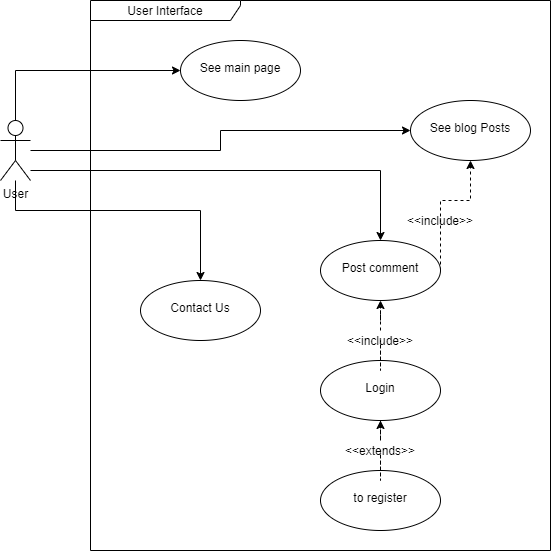

The diagram above was exported from draw.io. Its source (the exported page's mxGraphModel, read from the mxfile embedded in the PNG):
<mxGraphModel dx="1038" dy="489" grid="1" gridSize="10" guides="1" tooltips="1" connect="1" arrows="1" fold="1" page="1" pageScale="1" pageWidth="827" pageHeight="1169" math="0" shadow="0">
  <root>
    <mxCell id="0" />
    <mxCell id="1" parent="0" />
    <mxCell id="rLW-o36Fs3Dknp38xmhc-3" value="User Interface" style="shape=umlFrame;whiteSpace=wrap;html=1;width=150;height=20;" vertex="1" parent="1">
      <mxGeometry x="170" y="40" width="460" height="550" as="geometry" />
    </mxCell>
    <mxCell id="rLW-o36Fs3Dknp38xmhc-5" value="" style="edgeStyle=orthogonalEdgeStyle;rounded=0;orthogonalLoop=1;jettySize=auto;html=1;" edge="1" parent="1" source="rLW-o36Fs3Dknp38xmhc-1" target="rLW-o36Fs3Dknp38xmhc-4">
      <mxGeometry relative="1" as="geometry">
        <Array as="points">
          <mxPoint x="95" y="110" />
        </Array>
      </mxGeometry>
    </mxCell>
    <mxCell id="rLW-o36Fs3Dknp38xmhc-7" value="" style="edgeStyle=orthogonalEdgeStyle;rounded=0;orthogonalLoop=1;jettySize=auto;html=1;" edge="1" parent="1" source="rLW-o36Fs3Dknp38xmhc-1" target="rLW-o36Fs3Dknp38xmhc-6">
      <mxGeometry relative="1" as="geometry" />
    </mxCell>
    <mxCell id="rLW-o36Fs3Dknp38xmhc-9" value="" style="edgeStyle=orthogonalEdgeStyle;rounded=0;orthogonalLoop=1;jettySize=auto;html=1;" edge="1" parent="1" source="rLW-o36Fs3Dknp38xmhc-1" target="rLW-o36Fs3Dknp38xmhc-8">
      <mxGeometry relative="1" as="geometry">
        <Array as="points">
          <mxPoint x="95" y="250" />
          <mxPoint x="280" y="250" />
        </Array>
      </mxGeometry>
    </mxCell>
    <mxCell id="rLW-o36Fs3Dknp38xmhc-11" value="" style="edgeStyle=orthogonalEdgeStyle;rounded=0;orthogonalLoop=1;jettySize=auto;html=1;" edge="1" parent="1" source="rLW-o36Fs3Dknp38xmhc-1" target="rLW-o36Fs3Dknp38xmhc-10">
      <mxGeometry relative="1" as="geometry">
        <Array as="points">
          <mxPoint x="460" y="210" />
        </Array>
      </mxGeometry>
    </mxCell>
    <mxCell id="rLW-o36Fs3Dknp38xmhc-1" value="User" style="shape=umlActor;verticalLabelPosition=bottom;verticalAlign=top;html=1;" vertex="1" parent="1">
      <mxGeometry x="80" y="160" width="30" height="60" as="geometry" />
    </mxCell>
    <mxCell id="rLW-o36Fs3Dknp38xmhc-4" value="&lt;br&gt;See main page" style="ellipse;whiteSpace=wrap;html=1;verticalAlign=top;" vertex="1" parent="1">
      <mxGeometry x="260" y="80" width="120" height="60" as="geometry" />
    </mxCell>
    <mxCell id="rLW-o36Fs3Dknp38xmhc-6" value="&lt;br&gt;See blog Posts" style="ellipse;whiteSpace=wrap;html=1;verticalAlign=top;" vertex="1" parent="1">
      <mxGeometry x="490" y="140" width="120" height="60" as="geometry" />
    </mxCell>
    <mxCell id="rLW-o36Fs3Dknp38xmhc-8" value="&lt;br&gt;Contact Us" style="ellipse;whiteSpace=wrap;html=1;verticalAlign=top;" vertex="1" parent="1">
      <mxGeometry x="220" y="320" width="120" height="60" as="geometry" />
    </mxCell>
    <mxCell id="rLW-o36Fs3Dknp38xmhc-29" style="edgeStyle=orthogonalEdgeStyle;rounded=0;orthogonalLoop=1;jettySize=auto;html=1;entryX=0.5;entryY=1;entryDx=0;entryDy=0;dashed=1;" edge="1" parent="1" source="rLW-o36Fs3Dknp38xmhc-10" target="rLW-o36Fs3Dknp38xmhc-6">
      <mxGeometry relative="1" as="geometry">
        <Array as="points">
          <mxPoint x="520" y="240" />
          <mxPoint x="550" y="240" />
        </Array>
      </mxGeometry>
    </mxCell>
    <mxCell id="rLW-o36Fs3Dknp38xmhc-10" value="&lt;br&gt;Post comment" style="ellipse;whiteSpace=wrap;html=1;verticalAlign=top;" vertex="1" parent="1">
      <mxGeometry x="400" y="280" width="120" height="60" as="geometry" />
    </mxCell>
    <mxCell id="rLW-o36Fs3Dknp38xmhc-24" value="" style="edgeStyle=orthogonalEdgeStyle;rounded=0;orthogonalLoop=1;jettySize=auto;html=1;dashed=1;startArrow=none;" edge="1" parent="1" source="rLW-o36Fs3Dknp38xmhc-17" target="rLW-o36Fs3Dknp38xmhc-10">
      <mxGeometry relative="1" as="geometry" />
    </mxCell>
    <mxCell id="rLW-o36Fs3Dknp38xmhc-13" value="&lt;br&gt;Login" style="ellipse;whiteSpace=wrap;html=1;verticalAlign=top;" vertex="1" parent="1">
      <mxGeometry x="400" y="400" width="120" height="60" as="geometry" />
    </mxCell>
    <mxCell id="rLW-o36Fs3Dknp38xmhc-25" value="" style="edgeStyle=orthogonalEdgeStyle;rounded=0;orthogonalLoop=1;jettySize=auto;html=1;dashed=1;startArrow=none;" edge="1" parent="1" source="rLW-o36Fs3Dknp38xmhc-20" target="rLW-o36Fs3Dknp38xmhc-13">
      <mxGeometry relative="1" as="geometry" />
    </mxCell>
    <mxCell id="rLW-o36Fs3Dknp38xmhc-15" value="&lt;br&gt;to register" style="ellipse;whiteSpace=wrap;html=1;verticalAlign=top;" vertex="1" parent="1">
      <mxGeometry x="400" y="510" width="120" height="60" as="geometry" />
    </mxCell>
    <mxCell id="rLW-o36Fs3Dknp38xmhc-17" value="&amp;lt;&amp;lt;include&amp;gt;&amp;gt;" style="text;html=1;strokeColor=none;fillColor=none;align=center;verticalAlign=middle;whiteSpace=wrap;rounded=0;" vertex="1" parent="1">
      <mxGeometry x="440" y="370" width="40" height="20" as="geometry" />
    </mxCell>
    <mxCell id="rLW-o36Fs3Dknp38xmhc-26" value="" style="edgeStyle=orthogonalEdgeStyle;rounded=0;orthogonalLoop=1;jettySize=auto;html=1;dashed=1;endArrow=none;" edge="1" parent="1" source="rLW-o36Fs3Dknp38xmhc-13" target="rLW-o36Fs3Dknp38xmhc-17">
      <mxGeometry relative="1" as="geometry">
        <mxPoint x="460" y="400" as="sourcePoint" />
        <mxPoint x="460" y="340" as="targetPoint" />
      </mxGeometry>
    </mxCell>
    <mxCell id="rLW-o36Fs3Dknp38xmhc-20" value="&amp;lt;&amp;lt;extends&amp;gt;&amp;gt;" style="text;html=1;strokeColor=none;fillColor=none;align=center;verticalAlign=middle;whiteSpace=wrap;rounded=0;" vertex="1" parent="1">
      <mxGeometry x="440" y="480" width="40" height="20" as="geometry" />
    </mxCell>
    <mxCell id="rLW-o36Fs3Dknp38xmhc-27" value="" style="edgeStyle=orthogonalEdgeStyle;rounded=0;orthogonalLoop=1;jettySize=auto;html=1;dashed=1;endArrow=none;" edge="1" parent="1" source="rLW-o36Fs3Dknp38xmhc-15" target="rLW-o36Fs3Dknp38xmhc-20">
      <mxGeometry relative="1" as="geometry">
        <mxPoint x="460" y="510" as="sourcePoint" />
        <mxPoint x="460" y="460" as="targetPoint" />
      </mxGeometry>
    </mxCell>
    <mxCell id="rLW-o36Fs3Dknp38xmhc-30" value="&amp;lt;&amp;lt;include&amp;gt;&amp;gt;" style="text;html=1;strokeColor=none;fillColor=none;align=center;verticalAlign=middle;whiteSpace=wrap;rounded=0;" vertex="1" parent="1">
      <mxGeometry x="500" y="250" width="40" height="20" as="geometry" />
    </mxCell>
  </root>
</mxGraphModel>